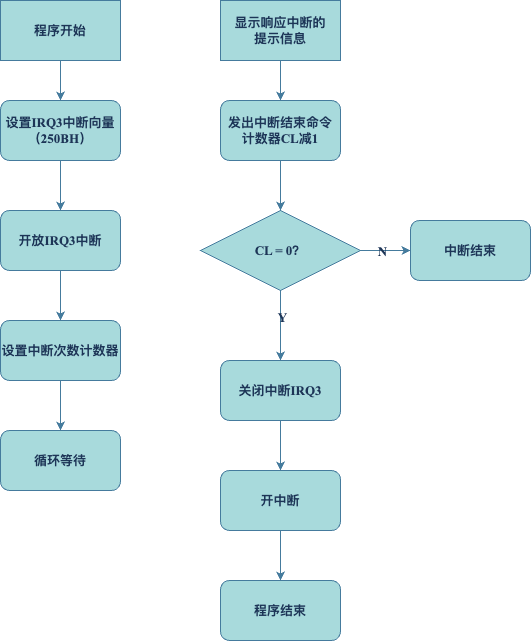

The diagram above was exported from draw.io. Its source (the exported page's mxGraphModel, read from the mxfile embedded in the PNG):
<mxGraphModel dx="903" dy="998" grid="1" gridSize="10" guides="1" tooltips="1" connect="1" arrows="1" fold="1" page="1" pageScale="1" pageWidth="827" pageHeight="1169" math="0" shadow="0">
  <root>
    <mxCell id="0" />
    <mxCell id="1" parent="0" />
    <mxCell id="hPQyvKG_omcJJ5fBs2O_-5" style="edgeStyle=orthogonalEdgeStyle;rounded=0;orthogonalLoop=1;jettySize=auto;html=1;exitX=0.5;exitY=1;exitDx=0;exitDy=0;entryX=0.5;entryY=0;entryDx=0;entryDy=0;fontFamily=Times New Roman;fontStyle=1;fontSize=13;labelBackgroundColor=none;strokeColor=#457B9D;fontColor=default;" edge="1" parent="1" source="hPQyvKG_omcJJ5fBs2O_-1" target="hPQyvKG_omcJJ5fBs2O_-4">
      <mxGeometry relative="1" as="geometry" />
    </mxCell>
    <mxCell id="hPQyvKG_omcJJ5fBs2O_-1" value="程序开始" style="rounded=0;whiteSpace=wrap;html=1;fontFamily=Times New Roman;fontStyle=1;fontSize=13;labelBackgroundColor=none;fillColor=#A8DADC;strokeColor=#457B9D;fontColor=#1D3557;" vertex="1" parent="1">
      <mxGeometry x="80" y="70" width="120" height="60" as="geometry" />
    </mxCell>
    <mxCell id="hPQyvKG_omcJJ5fBs2O_-7" value="" style="edgeStyle=orthogonalEdgeStyle;rounded=0;orthogonalLoop=1;jettySize=auto;html=1;fontFamily=Times New Roman;fontStyle=1;fontSize=13;labelBackgroundColor=none;strokeColor=#457B9D;fontColor=default;" edge="1" parent="1" source="hPQyvKG_omcJJ5fBs2O_-4" target="hPQyvKG_omcJJ5fBs2O_-6">
      <mxGeometry relative="1" as="geometry" />
    </mxCell>
    <mxCell id="hPQyvKG_omcJJ5fBs2O_-4" value="设置IRQ3中断向量&lt;br style=&quot;font-size: 13px;&quot;&gt;（250BH）" style="rounded=1;whiteSpace=wrap;html=1;fontFamily=Times New Roman;fontStyle=1;fontSize=13;labelBackgroundColor=none;fillColor=#A8DADC;strokeColor=#457B9D;fontColor=#1D3557;" vertex="1" parent="1">
      <mxGeometry x="80" y="170" width="120" height="60" as="geometry" />
    </mxCell>
    <mxCell id="hPQyvKG_omcJJ5fBs2O_-9" value="" style="edgeStyle=orthogonalEdgeStyle;rounded=0;orthogonalLoop=1;jettySize=auto;html=1;fontFamily=Times New Roman;fontStyle=1;fontSize=13;labelBackgroundColor=none;strokeColor=#457B9D;fontColor=default;" edge="1" parent="1" source="hPQyvKG_omcJJ5fBs2O_-6" target="hPQyvKG_omcJJ5fBs2O_-8">
      <mxGeometry relative="1" as="geometry" />
    </mxCell>
    <mxCell id="hPQyvKG_omcJJ5fBs2O_-6" value="开放IRQ3中断" style="rounded=1;whiteSpace=wrap;html=1;fontFamily=Times New Roman;fontStyle=1;fontSize=13;labelBackgroundColor=none;fillColor=#A8DADC;strokeColor=#457B9D;fontColor=#1D3557;" vertex="1" parent="1">
      <mxGeometry x="80" y="280" width="120" height="60" as="geometry" />
    </mxCell>
    <mxCell id="hPQyvKG_omcJJ5fBs2O_-11" value="" style="edgeStyle=orthogonalEdgeStyle;rounded=0;orthogonalLoop=1;jettySize=auto;html=1;fontFamily=Times New Roman;fontStyle=1;fontSize=13;labelBackgroundColor=none;strokeColor=#457B9D;fontColor=default;" edge="1" parent="1" source="hPQyvKG_omcJJ5fBs2O_-8" target="hPQyvKG_omcJJ5fBs2O_-10">
      <mxGeometry relative="1" as="geometry" />
    </mxCell>
    <mxCell id="hPQyvKG_omcJJ5fBs2O_-8" value="设置中断次数计数器" style="rounded=1;whiteSpace=wrap;html=1;fontFamily=Times New Roman;fontStyle=1;fontSize=13;labelBackgroundColor=none;fillColor=#A8DADC;strokeColor=#457B9D;fontColor=#1D3557;" vertex="1" parent="1">
      <mxGeometry x="80" y="390" width="120" height="60" as="geometry" />
    </mxCell>
    <mxCell id="hPQyvKG_omcJJ5fBs2O_-10" value="循环等待" style="rounded=1;whiteSpace=wrap;html=1;fontFamily=Times New Roman;fontStyle=1;fontSize=13;labelBackgroundColor=none;fillColor=#A8DADC;strokeColor=#457B9D;fontColor=#1D3557;" vertex="1" parent="1">
      <mxGeometry x="80" y="500" width="120" height="60" as="geometry" />
    </mxCell>
    <mxCell id="hPQyvKG_omcJJ5fBs2O_-12" style="edgeStyle=orthogonalEdgeStyle;rounded=0;orthogonalLoop=1;jettySize=auto;html=1;exitX=0.5;exitY=1;exitDx=0;exitDy=0;entryX=0.5;entryY=0;entryDx=0;entryDy=0;fontFamily=Times New Roman;fontStyle=1;fontSize=13;labelBackgroundColor=none;strokeColor=#457B9D;fontColor=default;" edge="1" parent="1" source="hPQyvKG_omcJJ5fBs2O_-13" target="hPQyvKG_omcJJ5fBs2O_-15">
      <mxGeometry relative="1" as="geometry" />
    </mxCell>
    <mxCell id="hPQyvKG_omcJJ5fBs2O_-13" value="显示响应中断的&lt;br style=&quot;font-size: 13px;&quot;&gt;提示信息" style="rounded=0;whiteSpace=wrap;html=1;fontFamily=Times New Roman;fontStyle=1;fontSize=13;labelBackgroundColor=none;fillColor=#A8DADC;strokeColor=#457B9D;fontColor=#1D3557;" vertex="1" parent="1">
      <mxGeometry x="300" y="70" width="120" height="60" as="geometry" />
    </mxCell>
    <mxCell id="hPQyvKG_omcJJ5fBs2O_-24" style="edgeStyle=orthogonalEdgeStyle;rounded=0;orthogonalLoop=1;jettySize=auto;html=1;entryX=0.5;entryY=0;entryDx=0;entryDy=0;fontFamily=Times New Roman;fontStyle=1;fontSize=13;labelBackgroundColor=none;strokeColor=#457B9D;fontColor=default;" edge="1" parent="1" source="hPQyvKG_omcJJ5fBs2O_-15" target="hPQyvKG_omcJJ5fBs2O_-22">
      <mxGeometry relative="1" as="geometry" />
    </mxCell>
    <mxCell id="hPQyvKG_omcJJ5fBs2O_-15" value="发出中断结束命令&lt;br style=&quot;font-size: 13px;&quot;&gt;计数器CL减1" style="rounded=1;whiteSpace=wrap;html=1;fontFamily=Times New Roman;fontStyle=1;fontSize=13;labelBackgroundColor=none;fillColor=#A8DADC;strokeColor=#457B9D;fontColor=#1D3557;" vertex="1" parent="1">
      <mxGeometry x="300" y="170" width="120" height="60" as="geometry" />
    </mxCell>
    <mxCell id="hPQyvKG_omcJJ5fBs2O_-18" value="" style="edgeStyle=orthogonalEdgeStyle;rounded=0;orthogonalLoop=1;jettySize=auto;html=1;fontFamily=Times New Roman;fontStyle=1;fontSize=13;labelBackgroundColor=none;strokeColor=#457B9D;fontColor=default;" edge="1" parent="1" source="hPQyvKG_omcJJ5fBs2O_-19" target="hPQyvKG_omcJJ5fBs2O_-20">
      <mxGeometry relative="1" as="geometry" />
    </mxCell>
    <mxCell id="hPQyvKG_omcJJ5fBs2O_-19" value="关闭中断IRQ3" style="rounded=1;whiteSpace=wrap;html=1;fontFamily=Times New Roman;fontStyle=1;fontSize=13;labelBackgroundColor=none;fillColor=#A8DADC;strokeColor=#457B9D;fontColor=#1D3557;" vertex="1" parent="1">
      <mxGeometry x="300" y="430" width="120" height="60" as="geometry" />
    </mxCell>
    <mxCell id="hPQyvKG_omcJJ5fBs2O_-29" value="" style="edgeStyle=orthogonalEdgeStyle;rounded=0;orthogonalLoop=1;jettySize=auto;html=1;fontFamily=Times New Roman;fontStyle=1;fontSize=13;labelBackgroundColor=none;strokeColor=#457B9D;fontColor=default;" edge="1" parent="1" source="hPQyvKG_omcJJ5fBs2O_-20" target="hPQyvKG_omcJJ5fBs2O_-28">
      <mxGeometry relative="1" as="geometry" />
    </mxCell>
    <mxCell id="hPQyvKG_omcJJ5fBs2O_-20" value="开中断" style="rounded=1;whiteSpace=wrap;html=1;fontFamily=Times New Roman;fontStyle=1;fontSize=13;labelBackgroundColor=none;fillColor=#A8DADC;strokeColor=#457B9D;fontColor=#1D3557;" vertex="1" parent="1">
      <mxGeometry x="300" y="540" width="120" height="60" as="geometry" />
    </mxCell>
    <mxCell id="hPQyvKG_omcJJ5fBs2O_-23" style="edgeStyle=orthogonalEdgeStyle;rounded=0;orthogonalLoop=1;jettySize=auto;html=1;fontFamily=Times New Roman;fontStyle=1;fontSize=13;labelBackgroundColor=none;strokeColor=#457B9D;fontColor=default;" edge="1" parent="1" source="hPQyvKG_omcJJ5fBs2O_-22" target="hPQyvKG_omcJJ5fBs2O_-19">
      <mxGeometry relative="1" as="geometry" />
    </mxCell>
    <mxCell id="hPQyvKG_omcJJ5fBs2O_-27" value="Y" style="edgeLabel;html=1;align=center;verticalAlign=middle;resizable=0;points=[];fontFamily=Times New Roman;fontStyle=1;fontSize=13;labelBackgroundColor=none;fontColor=#1D3557;" vertex="1" connectable="0" parent="hPQyvKG_omcJJ5fBs2O_-23">
      <mxGeometry x="-0.2571" y="1" relative="1" as="geometry">
        <mxPoint as="offset" />
      </mxGeometry>
    </mxCell>
    <mxCell id="hPQyvKG_omcJJ5fBs2O_-25" style="edgeStyle=orthogonalEdgeStyle;rounded=0;orthogonalLoop=1;jettySize=auto;html=1;fontFamily=Times New Roman;fontStyle=1;fontSize=13;labelBackgroundColor=none;strokeColor=#457B9D;fontColor=default;" edge="1" parent="1" source="hPQyvKG_omcJJ5fBs2O_-22">
      <mxGeometry relative="1" as="geometry">
        <mxPoint x="490" y="320" as="targetPoint" />
      </mxGeometry>
    </mxCell>
    <mxCell id="hPQyvKG_omcJJ5fBs2O_-26" value="N" style="edgeLabel;html=1;align=center;verticalAlign=middle;resizable=0;points=[];fontFamily=Times New Roman;fontStyle=1;fontSize=13;labelBackgroundColor=none;fontColor=#1D3557;" vertex="1" connectable="0" parent="hPQyvKG_omcJJ5fBs2O_-25">
      <mxGeometry x="-0.1684" relative="1" as="geometry">
        <mxPoint as="offset" />
      </mxGeometry>
    </mxCell>
    <mxCell id="hPQyvKG_omcJJ5fBs2O_-22" value="CL = 0？" style="rhombus;whiteSpace=wrap;html=1;fontFamily=Times New Roman;fontStyle=1;fontSize=13;labelBackgroundColor=none;fillColor=#A8DADC;strokeColor=#457B9D;fontColor=#1D3557;" vertex="1" parent="1">
      <mxGeometry x="280" y="280" width="160" height="80" as="geometry" />
    </mxCell>
    <mxCell id="hPQyvKG_omcJJ5fBs2O_-28" value="程序结束" style="rounded=1;whiteSpace=wrap;html=1;fontFamily=Times New Roman;fontStyle=1;fontSize=13;labelBackgroundColor=none;fillColor=#A8DADC;strokeColor=#457B9D;fontColor=#1D3557;" vertex="1" parent="1">
      <mxGeometry x="300" y="650" width="120" height="60" as="geometry" />
    </mxCell>
    <mxCell id="hPQyvKG_omcJJ5fBs2O_-30" value="中断结束" style="rounded=1;whiteSpace=wrap;html=1;fontFamily=Times New Roman;fontStyle=1;fontSize=13;labelBackgroundColor=none;fillColor=#A8DADC;strokeColor=#457B9D;fontColor=#1D3557;" vertex="1" parent="1">
      <mxGeometry x="490" y="290" width="120" height="60" as="geometry" />
    </mxCell>
  </root>
</mxGraphModel>